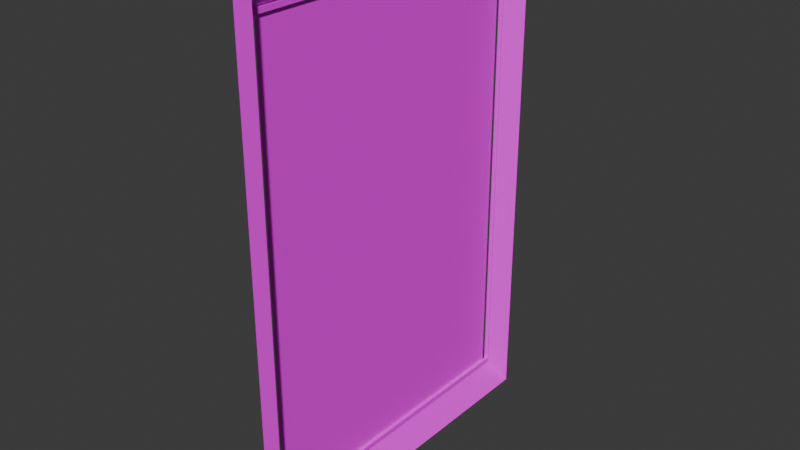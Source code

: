 # Source: cuadros.blend  (saved by Blender 4.0.36; exported with 4.5.12 LTS)
import bpy
from mathutils import Matrix  # noqa: F401  (used for matrix-valued properties, if any)

bpy.ops.wm.read_factory_settings(use_empty=True)
scene = bpy.context.scene
scene.name = 'Scene'

# ---- collections
col_collection = bpy.data.collections.new('Collection'); scene.collection.children.link(col_collection)

# ---- images (referenced by path relative to the original .blend; pixels are not part of the script)
import os
ASSET_DIR = os.environ.get("B2B_ASSET_DIR", "")  # directory of the original .blend (textures are referenced by path, not embedded)
HERE = os.path.dirname(os.path.abspath(__file__))  # packed textures are extracted next to this script under _unpacked/

def load_image(name, relpath, width, height, colorspace="sRGB"):
    """Load a texture the original file referenced (path relative to the .blend, or extracted next to this script)."""
    p = next((c for c in (os.path.join(HERE, relpath), os.path.join(ASSET_DIR, relpath)) if relpath and os.path.exists(c)), "")
    if p:
        img = bpy.data.images.load(p, check_existing=True)
        img.name = name
    else:  # same state as the original file: an image datablock whose file is absent (Cycles renders it pink)
        img = bpy.data.images.new(name, width, height)
        img.source = "FILE"
        img.filepath = "//" + (relpath or name)
    img.colorspace_settings.name = colorspace
    return img
img_wood_png = load_image('wood.png', 'wood.png', 1024, 1024, 'sRGB')
img_mariposas_png = load_image('mariposas.png', 'mariposas.png', 1024, 1024, 'sRGB')

# ---- materials (node trees are filled in below, after node groups)
mat_material_001 = bpy.data.materials.new('Material.001')
mat_material_001.use_transparent_shadow = False
mat_material_002 = bpy.data.materials.new('Material.002')
mat_material_002.use_transparent_shadow = False

# ---- material node trees
mat_material_001.use_nodes = True; mat_material_001.node_tree.nodes.clear()
_N = mat_material_001.node_tree.nodes; _L = mat_material_001.node_tree.links
n0 = _N.new('ShaderNodeBsdfPrincipled'); n0.name = 'Principled BSDF'; n0.location = (10, 300)
n0.inputs[3].default_value = 1.45
n1 = _N.new('ShaderNodeOutputMaterial'); n1.name = 'Material Output'; n1.location = (300, 300)
n2 = _N.new('ShaderNodeTexImage'); n2.name = 'Image Texture'; n2.location = (-280, 275)
n2.image = img_wood_png
_L.new(n0.outputs[0], n1.inputs[0])
_L.new(n2.outputs[0], n0.inputs[0])
n1.is_active_output = True
mat_material_002.use_nodes = True; mat_material_002.node_tree.nodes.clear()
_N = mat_material_002.node_tree.nodes; _L = mat_material_002.node_tree.links
n0 = _N.new('ShaderNodeBsdfPrincipled'); n0.name = 'Principled BSDF'; n0.location = (10, 300)
n0.inputs[3].default_value = 1.45
n1 = _N.new('ShaderNodeOutputMaterial'); n1.name = 'Material Output'; n1.location = (300, 300)
n2 = _N.new('ShaderNodeTexImage'); n2.name = 'Image Texture'; n2.location = (-280, 275)
n2.image = img_mariposas_png
_L.new(n0.outputs[0], n1.inputs[0])
_L.new(n2.outputs[0], n0.inputs[0])
n1.is_active_output = True

# ---- world
world_world = bpy.data.worlds.new('World'); scene.world = world_world
world_world.use_nodes = True; world_world.node_tree.nodes.clear()
_N = world_world.node_tree.nodes; _L = world_world.node_tree.links
n0 = _N.new('ShaderNodeOutputWorld'); n0.name = 'World Output'; n0.location = (300, 300)
n1 = _N.new('ShaderNodeBackground'); n1.name = 'Background'; n1.location = (10, 300)
n1.inputs[0].default_value = (0.05088, 0.05088, 0.05088, 1.0)
_L.new(n1.outputs[0], n0.inputs[0])
n0.is_active_output = True
world_world.color = (0.05088, 0.05088, 0.05088)
world_world.use_sun_shadow = False
world_world.sun_shadow_jitter_overblur = 0.0

# ---- meshes
me_plane = bpy.data.meshes.new('Plane')
me_plane.from_pydata([(-1.0, -1.0, 0.0), (1.0, -1.0, 0.0), (-1.0, 1.0, 0.0), (1.0, 1.0, 0.0), (-0.908, -0.908, 0.1099), (0.908, -0.908, 0.1099), (-0.908, 0.908, 0.1099), (0.908, 0.908, 0.1099), (-1.0, 1.0, 0.1099), (-1.0, -1.0, 0.1099), (1.0, -1.0, 0.1099), (1.0, 1.0, 0.1099)], [], [(5, 7, 3, 1), (4, 5, 1, 0), (3, 2, 8, 11), (0, 1, 10, 9), (1, 3, 11, 10), (2, 0, 9, 8), (4, 6, 8, 9), (5, 4, 9, 10), (7, 5, 10, 11), (6, 7, 11, 8), (7, 6, 2, 3), (6, 4, 0, 2)])
_uv = me_plane.uv_layers.new(name='UVMap')
_uv.uv.foreach_set('vector', [0.954, 0.04601, 0.954, 0.954, 1.0, 1.0, 1.0, 0.0, 0.04601, 0.04601, 0.954, 0.04601, 1.0, 0.0, 0.0, 0.0, 1.0, 1.0, 0.0, 1.0, 0.0, 1.0, 1.0, 1.0, 0.0, 0.0, 1.0, 0.0, 1.0, 0.0, 0.0, 0.0, 1.0, 0.0, 1.0, 1.0, 1.0, 1.0, 1.0, 0.0, 0.0, 1.0, 0.0, 0.0, 0.0, 0.0, 0.0, 1.0, 0.04601, 0.04601, 0.04601, 0.954, 0.0, 1.0, 0.0, 0.0, 0.954, 0.04601, 0.04601, 0.04601, 0.0, 0.0, 1.0, 0.0, 0.954, 0.954, 0.954, 0.04601, 1.0, 0.0, 1.0, 1.0, 0.04601, 0.954, 0.954, 0.954, 1.0, 1.0, 0.0, 1.0, 0.954, 0.954, 0.04601, 0.954, 0.0, 1.0, 1.0, 1.0, 0.04601, 0.954, 0.04601, 0.04601, 0.0, 0.0, 0.0, 1.0])
me_plane.materials.append(mat_material_001)
me_plane.update()
me_plane_001 = bpy.data.meshes.new('Plane.001')
me_plane_001.from_pydata([(-0.908, -0.908, 0.1099), (0.908, -0.908, 0.1099), (-0.908, 0.908, 0.1099), (0.908, 0.908, 0.1099), (-0.8888, 0.8888, 0.1099), (-0.8888, -0.8888, 0.1099), (0.8888, -0.8888, 0.1099), (0.8888, 0.8888, 0.1099), (-0.8888, 0.8888, 0.09078), (-0.8888, -0.8888, 0.09078), (0.8888, -0.8888, 0.09078), (0.8888, 0.8888, 0.09078), (-0.908, 0.908, 0.09078), (-0.908, -0.908, 0.09078), (0.908, -0.908, 0.09078), (0.908, 0.908, 0.09078)], [], [(0, 2, 12, 13), (3, 1, 14, 15), (5, 6, 10, 9), (7, 4, 8, 11), (8, 9, 13, 12), (9, 10, 14, 13), (10, 11, 15, 14), (11, 8, 12, 15), (6, 7, 11, 10), (4, 5, 9, 8), (2, 3, 15, 12), (1, 0, 13, 14)])
_uv = me_plane_001.uv_layers.new(name='UVMap')
_uv.uv.foreach_set('vector', [0.0, 0.0, 0.0, 0.0, 0.0, 0.0, 0.0, 0.0, 0.0, 0.0, 0.0, 0.0, 0.0, 0.0, 0.0, 0.0, 0.0, 0.0, 0.0, 0.0, 0.0, 0.0, 0.0, 0.0, 0.0, 0.0, 0.0, 0.0, 0.0, 0.0, 0.0, 0.0, 0.0, 0.0, 0.0, 0.0, 0.0, 0.0, 0.0, 0.0, 0.0, 0.0, 0.0, 0.0, 0.0, 0.0, 0.0, 0.0, 0.0, 0.0, 0.0, 0.0, 0.0, 0.0, 0.0, 0.0, 0.0, 0.0, 0.0, 0.0, 0.0, 0.0, 0.0, 0.0, 0.0, 0.0, 0.0, 0.0, 0.0, 0.0, 0.0, 0.0, 0.0, 0.0, 0.0, 0.0, 0.0, 0.0, 0.0, 0.0, 0.0, 0.0, 0.0, 0.0, 0.0, 0.0, 0.0, 0.0, 0.0, 0.0, 0.0, 0.0, 0.0, 0.0, 0.0, 0.0])
me_plane_001.materials.append(mat_material_001)
me_plane_001.update()
me_plane_003 = bpy.data.meshes.new('Plane.003')
me_plane_003.from_pydata([(-0.8888, 0.8888, 0.1099), (-0.8888, -0.8888, 0.1099), (0.8888, -0.8888, 0.1099), (0.8888, 0.8888, 0.1099)], [], [(0, 3, 2, 1)])
_uv = me_plane_003.uv_layers.new(name='UVMap')
_uv.uv.foreach_set('vector', [0.004402, 0.9991, -0.006237, 0.04138, 0.9906, 0.0434, 1.001, 1.001])
me_plane_003.materials.append(mat_material_002)
me_plane_003.update()

# ---- objects
ob_plane = bpy.data.objects.new('Plane', me_plane)
ob_plane_001 = bpy.data.objects.new('Plane.001', me_plane_001)
ob_plane_002 = bpy.data.objects.new('Plane.002', me_plane_003)

# ---- transforms, parenting, visibility, modifiers, constraints
ob_plane.location = (0.0, 0.0, 0.0)
ob_plane.rotation_euler = (0.0, 1.571, 3.142)
ob_plane.scale = (1.442, 0.9663, 1.0)
ob_plane_001.location = (0.0, 0.0, 0.0)
ob_plane_001.rotation_euler = (0.0, 1.571, 3.142)
ob_plane_001.scale = (1.442, 1.0, 1.0)
ob_plane_002.location = (0.0, 0.0, 0.0)
ob_plane_002.rotation_euler = (0.0, 1.571, 3.142)
ob_plane_002.scale = (1.442, 0.9663, 1.0)

# ---- collection membership
col_collection.objects.link(ob_plane)
col_collection.objects.link(ob_plane_001)
col_collection.objects.link(ob_plane_002)

# ---- scene / render settings (as saved in the file)
scene.frame_start = 1; scene.frame_end = 250; scene.frame_set(1)
scene.render.engine = 'BLENDER_EEVEE_NEXT'
scene.cycles.sampling_pattern = 'TABULATED_SOBOL'
bpy.context.view_layer.update()

# ---- added for rendering (the .blend has no active camera and no usable light): camera, sun
cam_auto = bpy.data.cameras.new('AutoCamera')
cam_auto.lens = 50.0
cam_auto.sensor_width = 36.0
cam_auto.clip_end = 1000.0
ob_auto_camera = bpy.data.objects.new('AutoCamera', cam_auto)
scene.collection.objects.link(ob_auto_camera)
ob_auto_camera.location = (3.15803, -3.85555, 2.57037)
ob_auto_camera.rotation_euler = (1.09748, -7.21219e-08, 0.694738)
scene.camera = ob_auto_camera
light_auto_sun = bpy.data.lights.new('AutoSun', 'SUN')
light_auto_sun.energy = 3.0
light_auto_sun.angle = 0.0523599
ob_auto_sun = bpy.data.objects.new('AutoSun', light_auto_sun)
scene.collection.objects.link(ob_auto_sun)
ob_auto_sun.rotation_euler = (0.872665, 0.174533, 0.523599)
bpy.context.view_layer.update()
